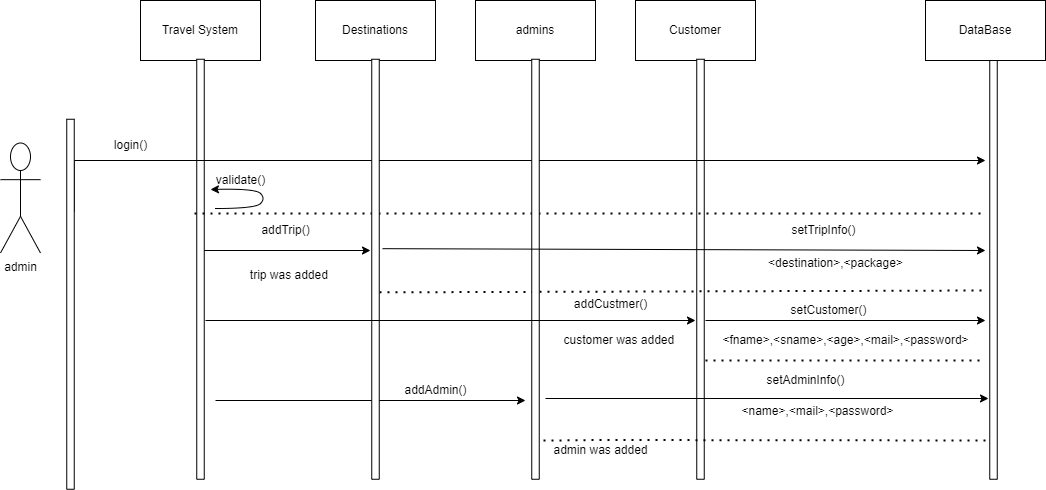

The diagram above was exported from draw.io. Its source (the exported page's mxGraphModel, read from the mxfile embedded in the PNG):
<mxGraphModel dx="868" dy="450" grid="1" gridSize="10" guides="1" tooltips="1" connect="1" arrows="1" fold="1" page="1" pageScale="1" pageWidth="850" pageHeight="1100" math="0" shadow="0">
  <root>
    <mxCell id="0" />
    <mxCell id="1" parent="0" />
    <mxCell id="_ZPWDj5_C5lmoHwRvVNR-1" value="Travel System" style="rounded=0;whiteSpace=wrap;html=1;" parent="1" vertex="1">
      <mxGeometry x="155" y="80" width="120" height="60" as="geometry" />
    </mxCell>
    <mxCell id="_ZPWDj5_C5lmoHwRvVNR-3" value="Customer" style="rounded=0;whiteSpace=wrap;html=1;" parent="1" vertex="1">
      <mxGeometry x="650" y="80" width="120" height="60" as="geometry" />
    </mxCell>
    <mxCell id="_ZPWDj5_C5lmoHwRvVNR-4" style="edgeStyle=orthogonalEdgeStyle;rounded=0;orthogonalLoop=1;jettySize=auto;html=1;" parent="1" edge="1">
      <mxGeometry relative="1" as="geometry">
        <mxPoint x="385" y="330" as="targetPoint" />
        <mxPoint x="215" y="330" as="sourcePoint" />
      </mxGeometry>
    </mxCell>
    <mxCell id="_ZPWDj5_C5lmoHwRvVNR-5" value="" style="rounded=0;whiteSpace=wrap;html=1;rotation=90;" parent="1" vertex="1">
      <mxGeometry x="5" y="345" width="420" height="7.5" as="geometry" />
    </mxCell>
    <mxCell id="_ZPWDj5_C5lmoHwRvVNR-8" value="" style="rounded=0;whiteSpace=wrap;html=1;rotation=90;" parent="1" vertex="1">
      <mxGeometry x="505" y="345" width="420" height="7.5" as="geometry" />
    </mxCell>
    <mxCell id="_ZPWDj5_C5lmoHwRvVNR-9" style="edgeStyle=orthogonalEdgeStyle;rounded=0;orthogonalLoop=1;jettySize=auto;html=1;exitX=0.25;exitY=0;exitDx=0;exitDy=0;" parent="1" source="_ZPWDj5_C5lmoHwRvVNR-10" edge="1">
      <mxGeometry relative="1" as="geometry">
        <mxPoint x="1000" y="240" as="targetPoint" />
        <Array as="points">
          <mxPoint x="89" y="240" />
        </Array>
      </mxGeometry>
    </mxCell>
    <mxCell id="_ZPWDj5_C5lmoHwRvVNR-10" value="" style="rounded=0;whiteSpace=wrap;html=1;rotation=90;" parent="1" vertex="1">
      <mxGeometry x="-100" y="380" width="370" height="7.5" as="geometry" />
    </mxCell>
    <mxCell id="_ZPWDj5_C5lmoHwRvVNR-11" value="login()" style="text;html=1;align=center;verticalAlign=middle;resizable=0;points=[];autosize=1;strokeColor=none;fillColor=none;" parent="1" vertex="1">
      <mxGeometry x="120" y="215" width="50" height="20" as="geometry" />
    </mxCell>
    <mxCell id="_ZPWDj5_C5lmoHwRvVNR-12" value="" style="endArrow=none;dashed=1;html=1;dashPattern=1 3;strokeWidth=2;rounded=0;exitX=0.329;exitY=1.3;exitDx=0;exitDy=0;exitPerimeter=0;" parent="1" edge="1">
      <mxGeometry width="50" height="50" relative="1" as="geometry">
        <mxPoint x="209" y="292.93000000000006" as="sourcePoint" />
        <mxPoint x="1000" y="293" as="targetPoint" />
        <Array as="points">
          <mxPoint x="760" y="293" />
        </Array>
      </mxGeometry>
    </mxCell>
    <mxCell id="_ZPWDj5_C5lmoHwRvVNR-13" value="validate()" style="text;html=1;align=center;verticalAlign=middle;resizable=0;points=[];autosize=1;strokeColor=none;fillColor=none;" parent="1" vertex="1">
      <mxGeometry x="225" y="250" width="60" height="20" as="geometry" />
    </mxCell>
    <mxCell id="_ZPWDj5_C5lmoHwRvVNR-19" value="" style="curved=1;endArrow=classic;html=1;rounded=0;entryX=0.083;entryY=1.05;entryDx=0;entryDy=0;entryPerimeter=0;" parent="1" edge="1">
      <mxGeometry width="50" height="50" relative="1" as="geometry">
        <mxPoint x="230" y="288" as="sourcePoint" />
        <mxPoint x="224.98000000000002" y="269" as="targetPoint" />
        <Array as="points">
          <mxPoint x="270" y="288" />
          <mxPoint x="280" y="278" />
          <mxPoint x="270" y="268" />
        </Array>
      </mxGeometry>
    </mxCell>
    <mxCell id="_ZPWDj5_C5lmoHwRvVNR-20" value="addTrip()" style="text;html=1;align=center;verticalAlign=middle;resizable=0;points=[];autosize=1;strokeColor=none;fillColor=none;" parent="1" vertex="1">
      <mxGeometry x="270" y="300" width="60" height="20" as="geometry" />
    </mxCell>
    <mxCell id="_ZPWDj5_C5lmoHwRvVNR-22" value="" style="endArrow=none;dashed=1;html=1;dashPattern=1 3;strokeWidth=2;rounded=0;exitX=0.555;exitY=-0.033;exitDx=0;exitDy=0;exitPerimeter=0;" parent="1" source="2cUpMw-AYp1066UJH9sC-2" edge="1">
      <mxGeometry width="50" height="50" relative="1" as="geometry">
        <mxPoint x="380" y="370" as="sourcePoint" />
        <mxPoint x="1000" y="370" as="targetPoint" />
      </mxGeometry>
    </mxCell>
    <mxCell id="_ZPWDj5_C5lmoHwRvVNR-28" value="" style="endArrow=none;dashed=1;html=1;dashPattern=1 3;strokeWidth=2;rounded=0;" parent="1" edge="1">
      <mxGeometry width="50" height="50" relative="1" as="geometry">
        <mxPoint x="720" y="440" as="sourcePoint" />
        <mxPoint x="1000" y="440" as="targetPoint" />
        <Array as="points" />
      </mxGeometry>
    </mxCell>
    <mxCell id="_ZPWDj5_C5lmoHwRvVNR-30" style="edgeStyle=orthogonalEdgeStyle;rounded=0;orthogonalLoop=1;jettySize=auto;html=1;" parent="1" edge="1">
      <mxGeometry relative="1" as="geometry">
        <mxPoint x="540" y="480" as="targetPoint" />
        <mxPoint x="230" y="480" as="sourcePoint" />
      </mxGeometry>
    </mxCell>
    <mxCell id="_ZPWDj5_C5lmoHwRvVNR-38" value="admin&lt;br&gt;" style="shape=umlActor;verticalLabelPosition=bottom;verticalAlign=top;html=1;outlineConnect=0;" parent="1" vertex="1">
      <mxGeometry x="15" y="222.5" width="40" height="110" as="geometry" />
    </mxCell>
    <mxCell id="_ZPWDj5_C5lmoHwRvVNR-44" value="addCustmer()" style="text;html=1;align=center;verticalAlign=middle;resizable=0;points=[];autosize=1;strokeColor=none;fillColor=none;" parent="1" vertex="1">
      <mxGeometry x="580" y="373.75" width="90" height="20" as="geometry" />
    </mxCell>
    <mxCell id="_ZPWDj5_C5lmoHwRvVNR-45" value="addAdmin()" style="text;html=1;align=center;verticalAlign=middle;resizable=0;points=[];autosize=1;strokeColor=none;fillColor=none;" parent="1" vertex="1">
      <mxGeometry x="410" y="460" width="80" height="20" as="geometry" />
    </mxCell>
    <mxCell id="_ZPWDj5_C5lmoHwRvVNR-46" value="" style="endArrow=none;dashed=1;html=1;dashPattern=1 3;strokeWidth=2;rounded=0;exitX=0.908;exitY=-0.567;exitDx=0;exitDy=0;exitPerimeter=0;" parent="1" source="2cUpMw-AYp1066UJH9sC-6" edge="1">
      <mxGeometry width="50" height="50" relative="1" as="geometry">
        <mxPoint x="233" y="519.5" as="sourcePoint" />
        <mxPoint x="1000" y="520" as="targetPoint" />
        <Array as="points">
          <mxPoint x="613" y="519.5" />
        </Array>
      </mxGeometry>
    </mxCell>
    <mxCell id="2cUpMw-AYp1066UJH9sC-1" value="Destinations" style="rounded=0;whiteSpace=wrap;html=1;" parent="1" vertex="1">
      <mxGeometry x="330" y="80" width="120" height="60" as="geometry" />
    </mxCell>
    <mxCell id="2cUpMw-AYp1066UJH9sC-2" value="" style="rounded=0;whiteSpace=wrap;html=1;rotation=90;" parent="1" vertex="1">
      <mxGeometry x="180" y="345" width="420" height="7.5" as="geometry" />
    </mxCell>
    <mxCell id="2cUpMw-AYp1066UJH9sC-4" value="admins" style="rounded=0;whiteSpace=wrap;html=1;" parent="1" vertex="1">
      <mxGeometry x="490" y="80" width="120" height="60" as="geometry" />
    </mxCell>
    <mxCell id="2cUpMw-AYp1066UJH9sC-6" value="" style="rounded=0;whiteSpace=wrap;html=1;rotation=90;" parent="1" vertex="1">
      <mxGeometry x="340" y="345" width="420" height="7.5" as="geometry" />
    </mxCell>
    <mxCell id="2cUpMw-AYp1066UJH9sC-7" value="" style="rounded=0;whiteSpace=wrap;html=1;rotation=90;" parent="1" vertex="1">
      <mxGeometry x="798" y="345" width="420" height="7.5" as="geometry" />
    </mxCell>
    <mxCell id="2cUpMw-AYp1066UJH9sC-8" value="DataBase" style="rounded=0;whiteSpace=wrap;html=1;" parent="1" vertex="1">
      <mxGeometry x="940" y="80" width="120" height="60" as="geometry" />
    </mxCell>
    <mxCell id="2cUpMw-AYp1066UJH9sC-11" value="" style="endArrow=classic;html=1;rounded=0;exitX=0.451;exitY=-0.433;exitDx=0;exitDy=0;exitPerimeter=0;" parent="1" source="2cUpMw-AYp1066UJH9sC-2" edge="1">
      <mxGeometry width="50" height="50" relative="1" as="geometry">
        <mxPoint x="460" y="290" as="sourcePoint" />
        <mxPoint x="1000" y="330" as="targetPoint" />
      </mxGeometry>
    </mxCell>
    <mxCell id="2cUpMw-AYp1066UJH9sC-12" value="setTripInfo()" style="text;html=1;align=center;verticalAlign=middle;resizable=0;points=[];autosize=1;strokeColor=none;fillColor=none;" parent="1" vertex="1">
      <mxGeometry x="798" y="300" width="80" height="20" as="geometry" />
    </mxCell>
    <mxCell id="2cUpMw-AYp1066UJH9sC-13" value="&amp;lt;destination&amp;gt;,&amp;lt;package&amp;gt;" style="text;html=1;align=center;verticalAlign=middle;resizable=0;points=[];autosize=1;strokeColor=none;fillColor=none;" parent="1" vertex="1">
      <mxGeometry x="775" y="332.5" width="150" height="20" as="geometry" />
    </mxCell>
    <mxCell id="2cUpMw-AYp1066UJH9sC-14" value="trip was added&amp;nbsp;" style="text;html=1;align=center;verticalAlign=middle;resizable=0;points=[];autosize=1;strokeColor=none;fillColor=none;" parent="1" vertex="1">
      <mxGeometry x="255" y="345" width="100" height="20" as="geometry" />
    </mxCell>
    <mxCell id="2cUpMw-AYp1066UJH9sC-15" value="" style="endArrow=classic;html=1;rounded=0;" parent="1" edge="1">
      <mxGeometry width="50" height="50" relative="1" as="geometry">
        <mxPoint x="220" y="400" as="sourcePoint" />
        <mxPoint x="710" y="400" as="targetPoint" />
        <Array as="points" />
      </mxGeometry>
    </mxCell>
    <mxCell id="2cUpMw-AYp1066UJH9sC-16" value="" style="endArrow=classic;html=1;rounded=0;" parent="1" edge="1">
      <mxGeometry width="50" height="50" relative="1" as="geometry">
        <mxPoint x="720" y="400" as="sourcePoint" />
        <mxPoint x="1000" y="400" as="targetPoint" />
        <Array as="points" />
      </mxGeometry>
    </mxCell>
    <mxCell id="2cUpMw-AYp1066UJH9sC-17" value="setCustomer()" style="text;html=1;align=center;verticalAlign=middle;resizable=0;points=[];autosize=1;strokeColor=none;fillColor=none;" parent="1" vertex="1">
      <mxGeometry x="798" y="380" width="90" height="20" as="geometry" />
    </mxCell>
    <mxCell id="2cUpMw-AYp1066UJH9sC-18" value="&amp;lt;fname&amp;gt;,&amp;lt;sname&amp;gt;,&amp;lt;age&amp;gt;,&amp;lt;mail&amp;gt;,&amp;lt;password&amp;gt;" style="text;html=1;align=center;verticalAlign=middle;resizable=0;points=[];autosize=1;strokeColor=none;fillColor=none;" parent="1" vertex="1">
      <mxGeometry x="730" y="410" width="260" height="20" as="geometry" />
    </mxCell>
    <mxCell id="2cUpMw-AYp1066UJH9sC-19" value="customer was added&amp;nbsp;" style="text;html=1;align=center;verticalAlign=middle;resizable=0;points=[];autosize=1;strokeColor=none;fillColor=none;" parent="1" vertex="1">
      <mxGeometry x="570" y="410" width="130" height="20" as="geometry" />
    </mxCell>
    <mxCell id="2cUpMw-AYp1066UJH9sC-20" value="" style="endArrow=classic;html=1;rounded=0;" parent="1" edge="1">
      <mxGeometry width="50" height="50" relative="1" as="geometry">
        <mxPoint x="560" y="478" as="sourcePoint" />
        <mxPoint x="1003" y="478" as="targetPoint" />
        <Array as="points" />
      </mxGeometry>
    </mxCell>
    <mxCell id="2cUpMw-AYp1066UJH9sC-21" value="setAdminInfo()" style="text;html=1;align=center;verticalAlign=middle;resizable=0;points=[];autosize=1;strokeColor=none;fillColor=none;" parent="1" vertex="1">
      <mxGeometry x="775" y="450" width="90" height="20" as="geometry" />
    </mxCell>
    <mxCell id="2cUpMw-AYp1066UJH9sC-22" value="&amp;lt;name&amp;gt;,&amp;lt;mail&amp;gt;,&amp;lt;password&amp;gt;" style="text;html=1;align=center;verticalAlign=middle;resizable=0;points=[];autosize=1;strokeColor=none;fillColor=none;" parent="1" vertex="1">
      <mxGeometry x="747" y="481" width="170" height="20" as="geometry" />
    </mxCell>
    <mxCell id="2cUpMw-AYp1066UJH9sC-23" value="admin was added" style="text;html=1;align=center;verticalAlign=middle;resizable=0;points=[];autosize=1;strokeColor=none;fillColor=none;" parent="1" vertex="1">
      <mxGeometry x="560" y="520" width="110" height="20" as="geometry" />
    </mxCell>
  </root>
</mxGraphModel>